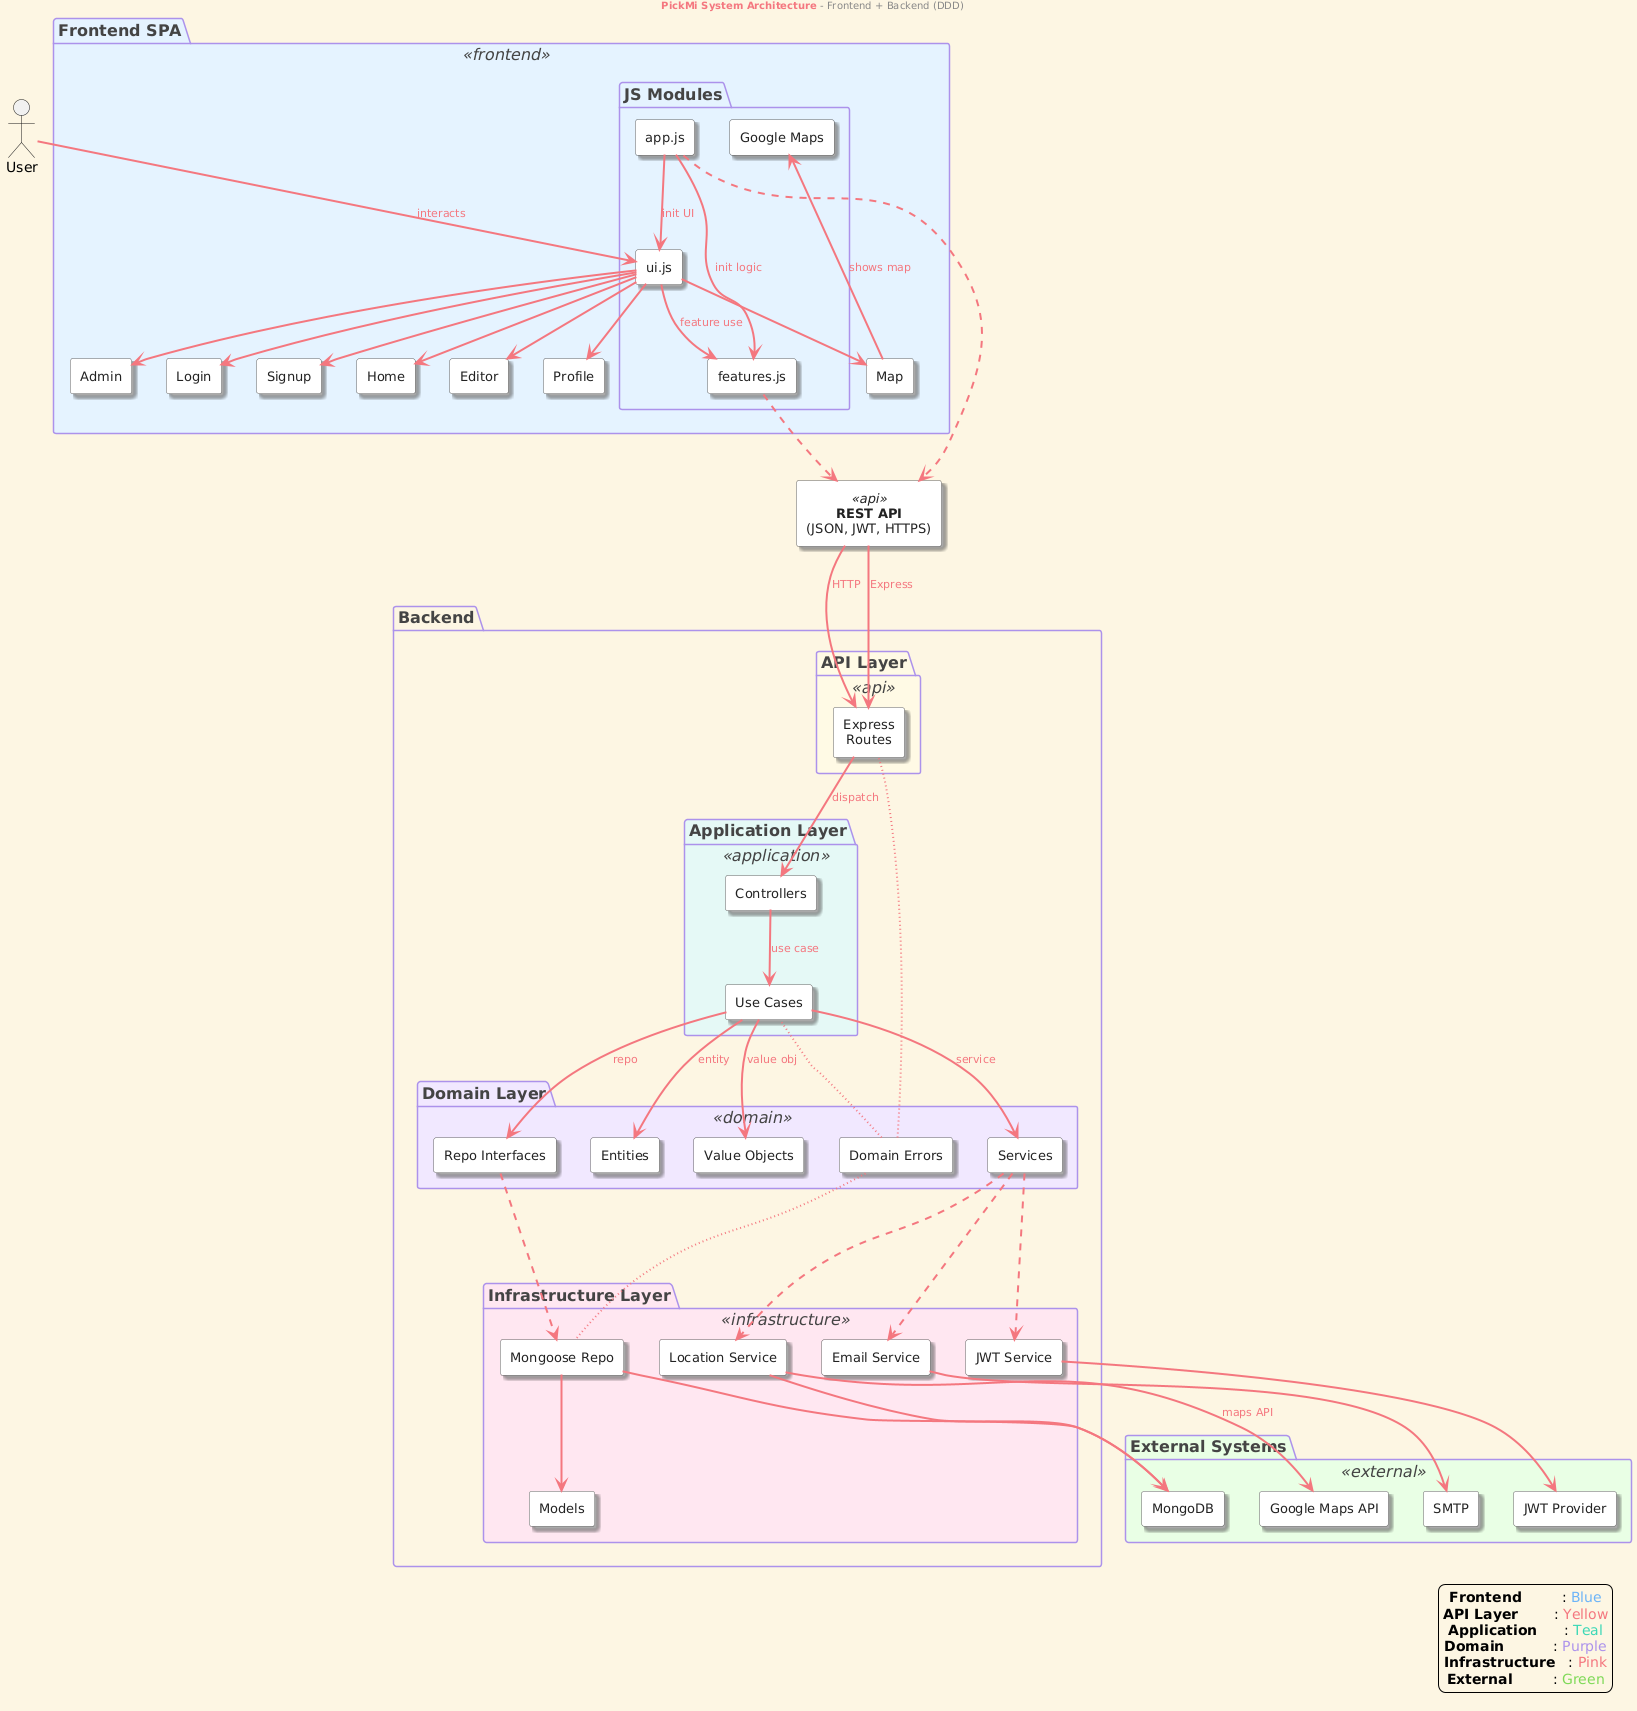

The diagram above was rendered by PlantUML. Its source (embedded in the PNG):
@startuml
' PickMi System Architecture - Merged + Condensed for PDF Presentation

skinparam backgroundColor #FDF6E3
skinparam componentStyle rectangle
skinparam package {
    BackgroundColor<<api>> #FFFAE5
    BackgroundColor<<frontend>> #E5F3FF
    BackgroundColor<<application>> #E5F9F6
    BackgroundColor<<domain>> #F1E8FF
    BackgroundColor<<infrastructure>> #FFE7F1
    BackgroundColor<<external>> #E9FFE5
    BorderColor #606060
    FontColor #444444
    FontSize 16
}
skinparam rectangle {
    BackgroundColor #FFF
    BorderColor #606060
    FontColor #222
    FontSize 13
    Shadowing true
}
skinparam ArrowColor #F4777F
skinparam ArrowThickness 2
skinparam ArrowFontColor #F4777F
skinparam ArrowFontSize 11
skinparam PackageBorderColor #AC92EB
skinparam PackageFontColor #444444
skinparam PackageFontSize 16
skinparam defaultTextAlignment center

' Use top-to-bottom layout to conserve horizontal space

top to bottom direction

header
<b><color:#F4777F>PickMi System Architecture</color></b> - Frontend + Backend (DDD)
endheader

actor User as user

'======================
' Frontend
package "Frontend SPA" <<frontend>> {
  rectangle "Login" as fe_login
  rectangle "Signup" as fe_signup
  rectangle "Home" as fe_home
  rectangle "Map" as fe_map
  rectangle "Editor" as fe_noteeditor
  rectangle "Profile" as fe_profile
  rectangle "Admin" as fe_admin

  package "JS Modules" {
    rectangle "app.js" as fe_app
    rectangle "ui.js" as fe_ui
    rectangle "features.js" as fe_features
    rectangle "Google Maps" as fe_gmaps
  }
}

user --> fe_ui : interacts
fe_ui --> fe_login
fe_ui --> fe_signup
fe_ui --> fe_home
fe_ui --> fe_map
fe_ui --> fe_noteeditor
fe_ui --> fe_profile
fe_ui --> fe_admin
fe_app --> fe_ui : init UI
fe_app --> fe_features : init logic
fe_ui --> fe_features : feature use
fe_map --> fe_gmaps : shows map

rectangle "<b>REST API\n(JSON, JWT, HTTPS)" as api1 <<api>>
fe_app -[#F4777F,dashed]-> api1
fe_features -[#F4777F,dashed]-> api1

'======================
' Backend
package "Backend" {

  package "API Layer" <<api>> {
    rectangle "Express\nRoutes" as be_api
  }

  package "Application Layer" <<application>> {
    rectangle "Controllers" as be_controllers
    rectangle "Use Cases" as be_app
  }

  package "Domain Layer" <<domain>> {
    rectangle "Entities" as be_dom1
    rectangle "Value Objects" as be_dom2
    rectangle "Services" as be_dom3
    rectangle "Repo Interfaces" as be_dom4
    rectangle "Domain Errors" as be_dom5
  }

  package "Infrastructure Layer" <<infrastructure>> {
    rectangle "Mongoose Repo" as be_infra1
    rectangle "Models" as be_infra2
    rectangle "Email Service" as be_infra3
    rectangle "JWT Service" as be_infra4
    rectangle "Location Service" as be_infra5
  }
}

package "External Systems" <<external>> {
  rectangle "MongoDB" as ext1
  rectangle "SMTP" as ext2
  rectangle "JWT Provider" as ext3
  rectangle "Google Maps API" as ext4
}

api1 --> be_api : HTTP
be_api --> be_controllers : dispatch
be_controllers --> be_app : use case
be_app --> be_dom1 : entity
be_app --> be_dom2 : value obj
be_app --> be_dom3 : service
be_app --> be_dom4 : repo

be_dom4 -[#F4777F,dashed]-> be_infra1
be_dom3 -[#F4777F,dashed]-> be_infra3
be_dom3 -[#F4777F,dashed]-> be_infra4
be_dom3 -[#F4777F,dashed]-> be_infra5

be_infra1 --> be_infra2
be_infra1 --> ext1
be_infra3 --> ext2
be_infra4 --> ext3
be_infra5 --> ext1
be_infra5 --> ext4 : maps API

be_dom5 ..[#F4777F,dotted]. be_api
be_dom5 ..[#F4777F,dotted]. be_app
be_dom5 ..[#F4777F,dotted]. be_infra1

api1 --> be_api : Express

legend right
  <b>Frontend</b>         : <color:#6CB4F8>Blue</color>
  <b>API Layer</b>        : <color:#F4777F>Yellow</color>
  <b>Application</b>      : <color:#3CD8B6>Teal</color>
  <b>Domain</b>           : <color:#AC92EB>Purple</color>
  <b>Infrastructure</b>   : <color:#F4777F>Pink</color>
  <b>External</b>         : <color:#7ED957>Green</color>
endlegend
@enduml